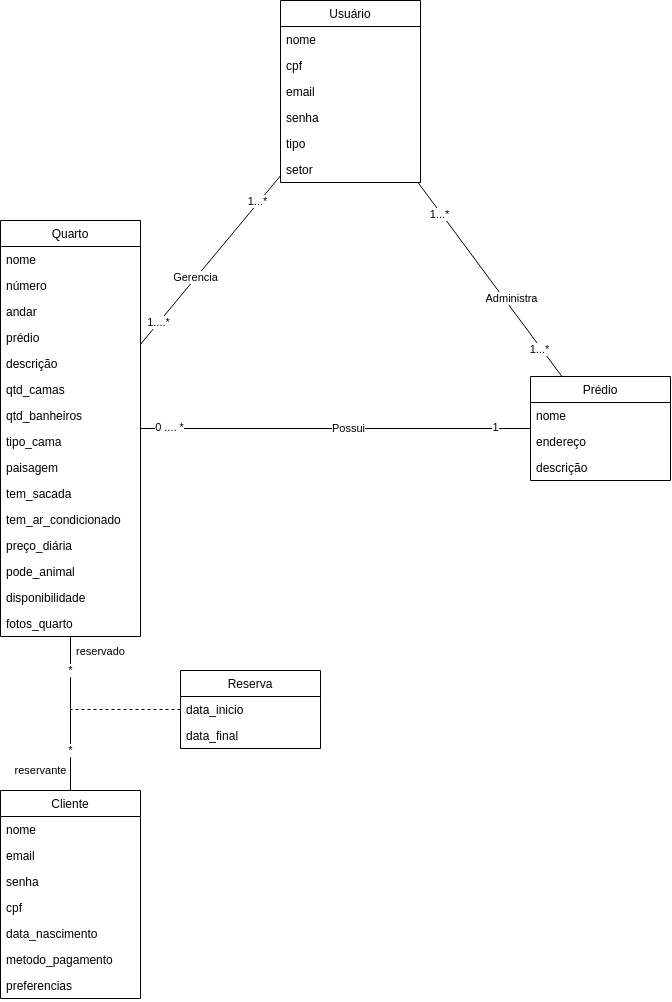

The diagram above was exported from draw.io. Its source (the exported page's mxGraphModel, read from the mxfile embedded in the PNG):
<mxGraphModel dx="866" dy="633" grid="1" gridSize="10" guides="1" tooltips="1" connect="1" arrows="1" fold="1" page="1" pageScale="1" pageWidth="827" pageHeight="1169" math="0" shadow="0">
  <root>
    <mxCell id="0" />
    <mxCell id="1" parent="0" />
    <mxCell id="8X6W3jpVSyvkF4kmQ_Cv-26" style="edgeStyle=none;html=1;endArrow=none;endFill=0;movable=1;resizable=1;rotatable=1;deletable=1;editable=1;connectable=1;" parent="1" source="6" target="10" edge="1">
      <mxGeometry relative="1" as="geometry" />
    </mxCell>
    <mxCell id="8X6W3jpVSyvkF4kmQ_Cv-33" value="Possui" style="edgeLabel;html=1;align=center;verticalAlign=middle;resizable=0;points=[];" parent="8X6W3jpVSyvkF4kmQ_Cv-26" vertex="1" connectable="0">
      <mxGeometry x="0.1171" y="1" relative="1" as="geometry">
        <mxPoint x="-10" y="1" as="offset" />
      </mxGeometry>
    </mxCell>
    <mxCell id="8X6W3jpVSyvkF4kmQ_Cv-46" value="1" style="edgeLabel;html=1;align=center;verticalAlign=middle;resizable=0;points=[];" parent="8X6W3jpVSyvkF4kmQ_Cv-26" vertex="1" connectable="0">
      <mxGeometry x="0.8159" y="1" relative="1" as="geometry">
        <mxPoint as="offset" />
      </mxGeometry>
    </mxCell>
    <mxCell id="8X6W3jpVSyvkF4kmQ_Cv-47" value="0 .... *" style="edgeLabel;html=1;align=center;verticalAlign=middle;resizable=0;points=[];" parent="8X6W3jpVSyvkF4kmQ_Cv-26" vertex="1" connectable="0">
      <mxGeometry x="-0.9282" y="1" relative="1" as="geometry">
        <mxPoint x="14" as="offset" />
      </mxGeometry>
    </mxCell>
    <mxCell id="6" value="Quarto" style="swimlane;fontStyle=0;childLayout=stackLayout;horizontal=1;startSize=26;fillColor=none;horizontalStack=0;resizeParent=1;resizeParentMax=0;resizeLast=0;collapsible=1;marginBottom=0;" parent="1" vertex="1">
      <mxGeometry x="70" y="280" width="140" height="416" as="geometry">
        <mxRectangle x="220" y="250" width="80" height="30" as="alternateBounds" />
      </mxGeometry>
    </mxCell>
    <mxCell id="7" value="nome" style="text;strokeColor=none;fillColor=none;align=left;verticalAlign=top;spacingLeft=4;spacingRight=4;overflow=hidden;rotatable=0;points=[[0,0.5],[1,0.5]];portConstraint=eastwest;" parent="6" vertex="1">
      <mxGeometry y="26" width="140" height="26" as="geometry" />
    </mxCell>
    <mxCell id="8" value="número" style="text;strokeColor=none;fillColor=none;align=left;verticalAlign=top;spacingLeft=4;spacingRight=4;overflow=hidden;rotatable=0;points=[[0,0.5],[1,0.5]];portConstraint=eastwest;" parent="6" vertex="1">
      <mxGeometry y="52" width="140" height="26" as="geometry" />
    </mxCell>
    <mxCell id="9" value="andar" style="text;strokeColor=none;fillColor=none;align=left;verticalAlign=top;spacingLeft=4;spacingRight=4;overflow=hidden;rotatable=0;points=[[0,0.5],[1,0.5]];portConstraint=eastwest;" parent="6" vertex="1">
      <mxGeometry y="78" width="140" height="26" as="geometry" />
    </mxCell>
    <mxCell id="8X6W3jpVSyvkF4kmQ_Cv-55" value="prédio" style="text;strokeColor=none;fillColor=none;align=left;verticalAlign=top;spacingLeft=4;spacingRight=4;overflow=hidden;rotatable=0;points=[[0,0.5],[1,0.5]];portConstraint=eastwest;" parent="6" vertex="1">
      <mxGeometry y="104" width="140" height="26" as="geometry" />
    </mxCell>
    <mxCell id="8X6W3jpVSyvkF4kmQ_Cv-56" value="descrição" style="text;strokeColor=none;fillColor=none;align=left;verticalAlign=top;spacingLeft=4;spacingRight=4;overflow=hidden;rotatable=0;points=[[0,0.5],[1,0.5]];portConstraint=eastwest;" parent="6" vertex="1">
      <mxGeometry y="130" width="140" height="26" as="geometry" />
    </mxCell>
    <mxCell id="8X6W3jpVSyvkF4kmQ_Cv-57" value="qtd_camas" style="text;strokeColor=none;fillColor=none;align=left;verticalAlign=top;spacingLeft=4;spacingRight=4;overflow=hidden;rotatable=0;points=[[0,0.5],[1,0.5]];portConstraint=eastwest;" parent="6" vertex="1">
      <mxGeometry y="156" width="140" height="26" as="geometry" />
    </mxCell>
    <mxCell id="8X6W3jpVSyvkF4kmQ_Cv-58" value="qtd_banheiros" style="text;strokeColor=none;fillColor=none;align=left;verticalAlign=top;spacingLeft=4;spacingRight=4;overflow=hidden;rotatable=0;points=[[0,0.5],[1,0.5]];portConstraint=eastwest;" parent="6" vertex="1">
      <mxGeometry y="182" width="140" height="26" as="geometry" />
    </mxCell>
    <mxCell id="8X6W3jpVSyvkF4kmQ_Cv-60" value="tipo_cama" style="text;strokeColor=none;fillColor=none;align=left;verticalAlign=top;spacingLeft=4;spacingRight=4;overflow=hidden;rotatable=0;points=[[0,0.5],[1,0.5]];portConstraint=eastwest;" parent="6" vertex="1">
      <mxGeometry y="208" width="140" height="26" as="geometry" />
    </mxCell>
    <mxCell id="8X6W3jpVSyvkF4kmQ_Cv-61" value="paisagem" style="text;strokeColor=none;fillColor=none;align=left;verticalAlign=top;spacingLeft=4;spacingRight=4;overflow=hidden;rotatable=0;points=[[0,0.5],[1,0.5]];portConstraint=eastwest;" parent="6" vertex="1">
      <mxGeometry y="234" width="140" height="26" as="geometry" />
    </mxCell>
    <mxCell id="8X6W3jpVSyvkF4kmQ_Cv-62" value="tem_sacada" style="text;strokeColor=none;fillColor=none;align=left;verticalAlign=top;spacingLeft=4;spacingRight=4;overflow=hidden;rotatable=0;points=[[0,0.5],[1,0.5]];portConstraint=eastwest;" parent="6" vertex="1">
      <mxGeometry y="260" width="140" height="26" as="geometry" />
    </mxCell>
    <mxCell id="8X6W3jpVSyvkF4kmQ_Cv-63" value="tem_ar_condicionado" style="text;strokeColor=none;fillColor=none;align=left;verticalAlign=top;spacingLeft=4;spacingRight=4;overflow=hidden;rotatable=0;points=[[0,0.5],[1,0.5]];portConstraint=eastwest;" parent="6" vertex="1">
      <mxGeometry y="286" width="140" height="26" as="geometry" />
    </mxCell>
    <mxCell id="8X6W3jpVSyvkF4kmQ_Cv-64" value="preço_diária" style="text;strokeColor=none;fillColor=none;align=left;verticalAlign=top;spacingLeft=4;spacingRight=4;overflow=hidden;rotatable=0;points=[[0,0.5],[1,0.5]];portConstraint=eastwest;" parent="6" vertex="1">
      <mxGeometry y="312" width="140" height="26" as="geometry" />
    </mxCell>
    <mxCell id="8X6W3jpVSyvkF4kmQ_Cv-65" value="pode_animal" style="text;strokeColor=none;fillColor=none;align=left;verticalAlign=top;spacingLeft=4;spacingRight=4;overflow=hidden;rotatable=0;points=[[0,0.5],[1,0.5]];portConstraint=eastwest;" parent="6" vertex="1">
      <mxGeometry y="338" width="140" height="26" as="geometry" />
    </mxCell>
    <mxCell id="8X6W3jpVSyvkF4kmQ_Cv-66" value="disponibilidade" style="text;strokeColor=none;fillColor=none;align=left;verticalAlign=top;spacingLeft=4;spacingRight=4;overflow=hidden;rotatable=0;points=[[0,0.5],[1,0.5]];portConstraint=eastwest;" parent="6" vertex="1">
      <mxGeometry y="364" width="140" height="26" as="geometry" />
    </mxCell>
    <mxCell id="8X6W3jpVSyvkF4kmQ_Cv-67" value="fotos_quarto" style="text;strokeColor=none;fillColor=none;align=left;verticalAlign=top;spacingLeft=4;spacingRight=4;overflow=hidden;rotatable=0;points=[[0,0.5],[1,0.5]];portConstraint=eastwest;" parent="6" vertex="1">
      <mxGeometry y="390" width="140" height="26" as="geometry" />
    </mxCell>
    <mxCell id="10" value="Prédio" style="swimlane;fontStyle=0;childLayout=stackLayout;horizontal=1;startSize=26;fillColor=none;horizontalStack=0;resizeParent=1;resizeParentMax=0;resizeLast=0;collapsible=1;marginBottom=0;" parent="1" vertex="1">
      <mxGeometry x="600" y="436" width="140" height="104" as="geometry">
        <mxRectangle x="520" y="250" width="80" height="30" as="alternateBounds" />
      </mxGeometry>
    </mxCell>
    <mxCell id="11" value="nome" style="text;strokeColor=none;fillColor=none;align=left;verticalAlign=top;spacingLeft=4;spacingRight=4;overflow=hidden;rotatable=0;points=[[0,0.5],[1,0.5]];portConstraint=eastwest;" parent="10" vertex="1">
      <mxGeometry y="26" width="140" height="26" as="geometry" />
    </mxCell>
    <mxCell id="12" value="endereço" style="text;strokeColor=none;fillColor=none;align=left;verticalAlign=top;spacingLeft=4;spacingRight=4;overflow=hidden;rotatable=0;points=[[0,0.5],[1,0.5]];portConstraint=eastwest;" parent="10" vertex="1">
      <mxGeometry y="52" width="140" height="26" as="geometry" />
    </mxCell>
    <mxCell id="13" value="descrição" style="text;strokeColor=none;fillColor=none;align=left;verticalAlign=top;spacingLeft=4;spacingRight=4;overflow=hidden;rotatable=0;points=[[0,0.5],[1,0.5]];portConstraint=eastwest;" parent="10" vertex="1">
      <mxGeometry y="78" width="140" height="26" as="geometry" />
    </mxCell>
    <mxCell id="8X6W3jpVSyvkF4kmQ_Cv-27" style="edgeStyle=none;html=1;endArrow=none;endFill=0;" parent="1" source="14" target="6" edge="1">
      <mxGeometry relative="1" as="geometry" />
    </mxCell>
    <mxCell id="27" value="reservante" style="edgeLabel;html=1;align=center;verticalAlign=middle;resizable=0;points=[];" vertex="1" connectable="0" parent="8X6W3jpVSyvkF4kmQ_Cv-27">
      <mxGeometry x="0.7531" y="2" relative="1" as="geometry">
        <mxPoint x="-28" y="115" as="offset" />
      </mxGeometry>
    </mxCell>
    <mxCell id="28" value="reservado" style="edgeLabel;html=1;align=center;verticalAlign=middle;resizable=0;points=[];" vertex="1" connectable="0" parent="8X6W3jpVSyvkF4kmQ_Cv-27">
      <mxGeometry x="-0.6605" y="-1" relative="1" as="geometry">
        <mxPoint x="29" y="-114" as="offset" />
      </mxGeometry>
    </mxCell>
    <mxCell id="29" value="*" style="edgeLabel;html=1;align=center;verticalAlign=middle;resizable=0;points=[];" vertex="1" connectable="0" parent="8X6W3jpVSyvkF4kmQ_Cv-27">
      <mxGeometry x="-0.5255" relative="1" as="geometry">
        <mxPoint y="-4" as="offset" />
      </mxGeometry>
    </mxCell>
    <mxCell id="30" value="*" style="edgeLabel;html=1;align=center;verticalAlign=middle;resizable=0;points=[];" vertex="1" connectable="0" parent="8X6W3jpVSyvkF4kmQ_Cv-27">
      <mxGeometry x="0.8649" relative="1" as="geometry">
        <mxPoint y="23" as="offset" />
      </mxGeometry>
    </mxCell>
    <mxCell id="14" value="Cliente" style="swimlane;fontStyle=0;childLayout=stackLayout;horizontal=1;startSize=26;fillColor=none;horizontalStack=0;resizeParent=1;resizeParentMax=0;resizeLast=0;collapsible=1;marginBottom=0;" parent="1" vertex="1">
      <mxGeometry x="70" y="850" width="140" height="208" as="geometry" />
    </mxCell>
    <mxCell id="15" value="nome" style="text;strokeColor=none;fillColor=none;align=left;verticalAlign=top;spacingLeft=4;spacingRight=4;overflow=hidden;rotatable=0;points=[[0,0.5],[1,0.5]];portConstraint=eastwest;" parent="14" vertex="1">
      <mxGeometry y="26" width="140" height="26" as="geometry" />
    </mxCell>
    <mxCell id="8X6W3jpVSyvkF4kmQ_Cv-71" value="email" style="text;strokeColor=none;fillColor=none;align=left;verticalAlign=top;spacingLeft=4;spacingRight=4;overflow=hidden;rotatable=0;points=[[0,0.5],[1,0.5]];portConstraint=eastwest;" parent="14" vertex="1">
      <mxGeometry y="52" width="140" height="26" as="geometry" />
    </mxCell>
    <mxCell id="8X6W3jpVSyvkF4kmQ_Cv-72" value="senha" style="text;strokeColor=none;fillColor=none;align=left;verticalAlign=top;spacingLeft=4;spacingRight=4;overflow=hidden;rotatable=0;points=[[0,0.5],[1,0.5]];portConstraint=eastwest;" parent="14" vertex="1">
      <mxGeometry y="78" width="140" height="26" as="geometry" />
    </mxCell>
    <mxCell id="16" value="cpf" style="text;strokeColor=none;fillColor=none;align=left;verticalAlign=top;spacingLeft=4;spacingRight=4;overflow=hidden;rotatable=0;points=[[0,0.5],[1,0.5]];portConstraint=eastwest;" parent="14" vertex="1">
      <mxGeometry y="104" width="140" height="26" as="geometry" />
    </mxCell>
    <mxCell id="17" value="data_nascimento" style="text;strokeColor=none;fillColor=none;align=left;verticalAlign=top;spacingLeft=4;spacingRight=4;overflow=hidden;rotatable=0;points=[[0,0.5],[1,0.5]];portConstraint=eastwest;" parent="14" vertex="1">
      <mxGeometry y="130" width="140" height="26" as="geometry" />
    </mxCell>
    <mxCell id="8X6W3jpVSyvkF4kmQ_Cv-73" value="metodo_pagamento" style="text;strokeColor=none;fillColor=none;align=left;verticalAlign=top;spacingLeft=4;spacingRight=4;overflow=hidden;rotatable=0;points=[[0,0.5],[1,0.5]];portConstraint=eastwest;" parent="14" vertex="1">
      <mxGeometry y="156" width="140" height="26" as="geometry" />
    </mxCell>
    <mxCell id="8X6W3jpVSyvkF4kmQ_Cv-70" value="preferencias" style="text;strokeColor=none;fillColor=none;align=left;verticalAlign=top;spacingLeft=4;spacingRight=4;overflow=hidden;rotatable=0;points=[[0,0.5],[1,0.5]];portConstraint=eastwest;" parent="14" vertex="1">
      <mxGeometry y="182" width="140" height="26" as="geometry" />
    </mxCell>
    <mxCell id="8X6W3jpVSyvkF4kmQ_Cv-28" style="edgeStyle=none;html=1;endArrow=none;endFill=0;dashed=1;" parent="1" source="19" edge="1">
      <mxGeometry relative="1" as="geometry">
        <mxPoint x="140" y="769" as="targetPoint" />
      </mxGeometry>
    </mxCell>
    <mxCell id="19" value="Reserva" style="swimlane;fontStyle=0;childLayout=stackLayout;horizontal=1;startSize=26;fillColor=none;horizontalStack=0;resizeParent=1;resizeParentMax=0;resizeLast=0;collapsible=1;marginBottom=0;" parent="1" vertex="1">
      <mxGeometry x="250" y="730" width="140" height="78" as="geometry" />
    </mxCell>
    <mxCell id="20" value="data_inicio" style="text;strokeColor=none;fillColor=none;align=left;verticalAlign=top;spacingLeft=4;spacingRight=4;overflow=hidden;rotatable=0;points=[[0,0.5],[1,0.5]];portConstraint=eastwest;" parent="19" vertex="1">
      <mxGeometry y="26" width="140" height="26" as="geometry" />
    </mxCell>
    <mxCell id="21" value="data_final" style="text;strokeColor=none;fillColor=none;align=left;verticalAlign=top;spacingLeft=4;spacingRight=4;overflow=hidden;rotatable=0;points=[[0,0.5],[1,0.5]];portConstraint=eastwest;" parent="19" vertex="1">
      <mxGeometry y="52" width="140" height="26" as="geometry" />
    </mxCell>
    <mxCell id="8X6W3jpVSyvkF4kmQ_Cv-29" style="edgeStyle=none;html=1;endArrow=none;endFill=0;" parent="1" source="23" target="6" edge="1">
      <mxGeometry relative="1" as="geometry" />
    </mxCell>
    <mxCell id="8X6W3jpVSyvkF4kmQ_Cv-32" value="Gerencia" style="edgeLabel;html=1;align=center;verticalAlign=middle;resizable=0;points=[];" parent="8X6W3jpVSyvkF4kmQ_Cv-29" vertex="1" connectable="0">
      <mxGeometry x="0.4528" relative="1" as="geometry">
        <mxPoint x="16" y="-21" as="offset" />
      </mxGeometry>
    </mxCell>
    <mxCell id="8X6W3jpVSyvkF4kmQ_Cv-50" value="1...*" style="edgeLabel;html=1;align=center;verticalAlign=middle;resizable=0;points=[];" parent="8X6W3jpVSyvkF4kmQ_Cv-29" vertex="1" connectable="0">
      <mxGeometry x="-0.6774" y="-2" relative="1" as="geometry">
        <mxPoint as="offset" />
      </mxGeometry>
    </mxCell>
    <mxCell id="8X6W3jpVSyvkF4kmQ_Cv-51" value="1....*" style="edgeLabel;html=1;align=center;verticalAlign=middle;resizable=0;points=[];" parent="8X6W3jpVSyvkF4kmQ_Cv-29" vertex="1" connectable="0">
      <mxGeometry x="0.739" relative="1" as="geometry">
        <mxPoint as="offset" />
      </mxGeometry>
    </mxCell>
    <mxCell id="8X6W3jpVSyvkF4kmQ_Cv-30" style="edgeStyle=none;html=1;endArrow=none;endFill=0;" parent="1" source="23" target="10" edge="1">
      <mxGeometry relative="1" as="geometry" />
    </mxCell>
    <mxCell id="8X6W3jpVSyvkF4kmQ_Cv-31" value="Administra" style="edgeLabel;html=1;align=center;verticalAlign=middle;resizable=0;points=[];" parent="8X6W3jpVSyvkF4kmQ_Cv-30" vertex="1" connectable="0">
      <mxGeometry x="0.3627" y="-3" relative="1" as="geometry">
        <mxPoint x="-2" y="-18" as="offset" />
      </mxGeometry>
    </mxCell>
    <mxCell id="8X6W3jpVSyvkF4kmQ_Cv-48" value="1...*" style="edgeLabel;html=1;align=center;verticalAlign=middle;resizable=0;points=[];" parent="8X6W3jpVSyvkF4kmQ_Cv-30" vertex="1" connectable="0">
      <mxGeometry x="0.8502" y="-1" relative="1" as="geometry">
        <mxPoint x="-11" y="-13" as="offset" />
      </mxGeometry>
    </mxCell>
    <mxCell id="8X6W3jpVSyvkF4kmQ_Cv-49" value="1...*" style="edgeLabel;html=1;align=center;verticalAlign=middle;resizable=0;points=[];" parent="8X6W3jpVSyvkF4kmQ_Cv-30" vertex="1" connectable="0">
      <mxGeometry x="-0.6822" y="-2" relative="1" as="geometry">
        <mxPoint as="offset" />
      </mxGeometry>
    </mxCell>
    <mxCell id="23" value="Usuário" style="swimlane;fontStyle=0;childLayout=stackLayout;horizontal=1;startSize=26;fillColor=none;horizontalStack=0;resizeParent=1;resizeParentMax=0;resizeLast=0;collapsible=1;marginBottom=0;" parent="1" vertex="1">
      <mxGeometry x="350" y="60" width="140" height="182" as="geometry" />
    </mxCell>
    <mxCell id="24" value="nome" style="text;strokeColor=none;fillColor=none;align=left;verticalAlign=top;spacingLeft=4;spacingRight=4;overflow=hidden;rotatable=0;points=[[0,0.5],[1,0.5]];portConstraint=eastwest;" parent="23" vertex="1">
      <mxGeometry y="26" width="140" height="26" as="geometry" />
    </mxCell>
    <mxCell id="25" value="cpf" style="text;strokeColor=none;fillColor=none;align=left;verticalAlign=top;spacingLeft=4;spacingRight=4;overflow=hidden;rotatable=0;points=[[0,0.5],[1,0.5]];portConstraint=eastwest;" parent="23" vertex="1">
      <mxGeometry y="52" width="140" height="26" as="geometry" />
    </mxCell>
    <mxCell id="26" value="email" style="text;strokeColor=none;fillColor=none;align=left;verticalAlign=top;spacingLeft=4;spacingRight=4;overflow=hidden;rotatable=0;points=[[0,0.5],[1,0.5]];portConstraint=eastwest;" parent="23" vertex="1">
      <mxGeometry y="78" width="140" height="26" as="geometry" />
    </mxCell>
    <mxCell id="8X6W3jpVSyvkF4kmQ_Cv-52" value="senha" style="text;strokeColor=none;fillColor=none;align=left;verticalAlign=top;spacingLeft=4;spacingRight=4;overflow=hidden;rotatable=0;points=[[0,0.5],[1,0.5]];portConstraint=eastwest;" parent="23" vertex="1">
      <mxGeometry y="104" width="140" height="26" as="geometry" />
    </mxCell>
    <mxCell id="8X6W3jpVSyvkF4kmQ_Cv-53" value="tipo" style="text;strokeColor=none;fillColor=none;align=left;verticalAlign=top;spacingLeft=4;spacingRight=4;overflow=hidden;rotatable=0;points=[[0,0.5],[1,0.5]];portConstraint=eastwest;" parent="23" vertex="1">
      <mxGeometry y="130" width="140" height="26" as="geometry" />
    </mxCell>
    <mxCell id="8X6W3jpVSyvkF4kmQ_Cv-54" value="setor" style="text;strokeColor=none;fillColor=none;align=left;verticalAlign=top;spacingLeft=4;spacingRight=4;overflow=hidden;rotatable=0;points=[[0,0.5],[1,0.5]];portConstraint=eastwest;" parent="23" vertex="1">
      <mxGeometry y="156" width="140" height="26" as="geometry" />
    </mxCell>
  </root>
</mxGraphModel>